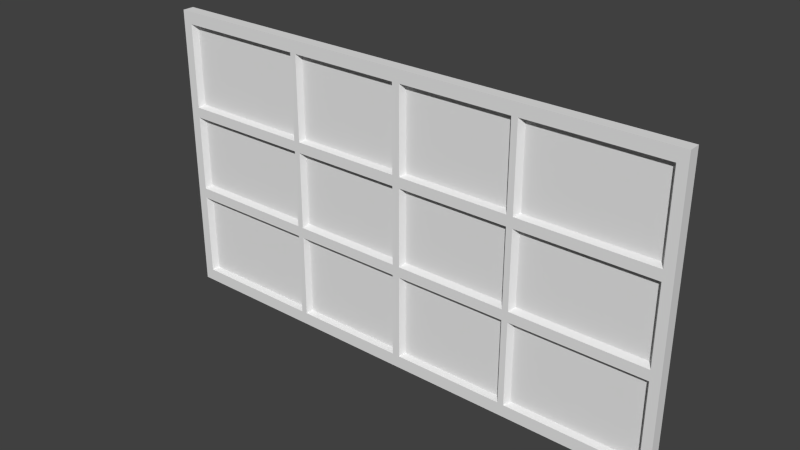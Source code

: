 # Source: fenetres.blend  (saved by Blender 2.77.0; exported with 4.5.12 LTS)
import bpy
from mathutils import Matrix  # noqa: F401  (used for matrix-valued properties, if any)

bpy.ops.wm.read_factory_settings(use_empty=True)
scene = bpy.context.scene
scene.name = 'Scene'

# ---- collections
col_collection_1 = bpy.data.collections.new('Collection 1'); scene.collection.children.link(col_collection_1)

# ---- materials (node trees are filled in below, after node groups)
mat_material = bpy.data.materials.new('Material')
mat_material.alpha_threshold = 0.0
mat_material.use_transparent_shadow = False
mat_material.roughness = 0.5
mat_material.line_color = (0.0, 0.0, 0.0, 1.0)

# ---- material node trees

# ---- world
world_world = bpy.data.worlds.new('World'); scene.world = world_world
world_world.color = (0.05088, 0.05088, 0.05088)
world_world.use_sun_shadow = False
world_world.sun_shadow_jitter_overblur = 0.0
world_world.cycles.sampling_method = 'NONE'
world_world.cycles.sample_map_resolution = 256

# ---- meshes
me_cube = bpy.data.meshes.new('Cube')
me_cube.from_pydata([(-0.4275, 0.01, 0.5), (-0.4275, 0.01, 0.45), (-0.855, 0.01, 0.45), (-0.855, -0.01, 0.45), (-0.9, 0.01, 0.5), (-0.855, 0.01, 0.5), (-0.9, 0.01, 0.45), (-0.4275, -0.01, 0.45), (-0.3847, 0.01, 0.45), (-0.3848, -0.01, 0.45), (-0.3847, 0.01, 0.5), (-0.02268, 0.01, 0.45), (-0.02268, -0.01, 0.45), (-0.02268, 0.01, 0.5), (-0.855, 0.01, 0.1763), (-0.4275, -0.01, 0.1763), (-0.855, -0.01, 0.1763), (-0.9, 0.01, 0.1763), (-0.4275, 0.01, 0.1763), (-0.3847, 0.01, 0.1763), (-0.3848, -0.01, 0.1763), (-0.02268, -0.01, 0.1763), (-0.02268, 0.01, 0.1763), (-0.4275, -0.01, 0.122), (-0.855, -0.01, 0.122), (-0.3848, -0.01, 0.122), (-0.02268, -0.01, 0.122), (-0.855, 0.01, 0.129), (-0.9, 0.01, 0.129), (-0.4275, 0.01, 0.129), (-0.3847, 0.01, 0.129), (-0.02268, 0.01, 0.129), (-0.8671, -0.03, 0.4578), (-0.9, -0.03, 0.5), (-0.855, -0.03, 0.5), (-0.9, -0.03, 0.45), (-0.4154, -0.03, 0.4578), (-0.4275, -0.03, 0.5), (-0.3848, -0.03, 0.5), (-0.3944, -0.03, 0.4573), (-0.02268, -0.03, 0.5), (-0.01301, -0.03, 0.4573), (-0.4154, -0.03, 0.1685), (-0.8671, -0.03, 0.1685), (-0.9, -0.03, 0.1763), (-0.3944, -0.03, 0.169), (-0.01301, -0.03, 0.169), (-0.4153, -0.03, 0.1327), (-0.8672, -0.03, 0.1327), (-0.3947, -0.03, 0.1326), (-0.01272, -0.03, 0.1326), (-0.9, -0.03, 0.129), (0.4275, 0.01, 0.5), (0.4275, 0.01, 0.45), (0.855, 0.01, 0.45), (0.855, -0.01, 0.45), (0.9, 0.01, 0.5), (0.855, 0.01, 0.5), (0.9, 0.01, 0.45), (0.4275, -0.01, 0.45), (0.3847, 0.01, 0.45), (0.3848, -0.01, 0.45), (0.3847, 0.01, 0.5), (0.02268, 0.01, 0.45), (0.02268, -0.01, 0.45), (0.02268, 0.01, 0.5), (0.855, 0.01, 0.1763), (0.4275, -0.01, 0.1763), (0.855, -0.01, 0.1763), (0.9, 0.01, 0.1763), (0.4275, 0.01, 0.1763), (0.3847, 0.01, 0.1763), (0.3848, -0.01, 0.1763), (0.02268, -0.01, 0.1763), (0.02268, 0.01, 0.1763), (0.4275, -0.01, 0.122), (0.855, -0.01, 0.122), (0.3848, -0.01, 0.122), (0.02268, -0.01, 0.122), (0.855, 0.01, 0.129), (0.9, 0.01, 0.129), (0.4275, 0.01, 0.129), (0.3847, 0.01, 0.129), (0.02268, 0.01, 0.129), (0.8671, -0.03, 0.4578), (0.9, -0.03, 0.5), (0.855, -0.03, 0.5), (0.9, -0.03, 0.45), (0.4154, -0.03, 0.4578), (0.4275, -0.03, 0.5), (0.3848, -0.03, 0.5), (0.3944, -0.03, 0.4573), (0.02268, -0.03, 0.5), (0.01301, -0.03, 0.4573), (0.4154, -0.03, 0.1685), (0.8671, -0.03, 0.1685), (0.9, -0.03, 0.1763), (0.3944, -0.03, 0.169), (0.01301, -0.03, 0.169), (0.4153, -0.03, 0.1327), (0.8672, -0.03, 0.1327), (0.3947, -0.03, 0.1326), (0.01272, -0.03, 0.1326), (0.9, -0.03, 0.129), (-0.4275, 0.01, -0.5), (-0.4275, 0.01, -0.45), (-0.855, 0.01, -0.45), (-0.855, -0.01, -0.45), (-0.9, 0.01, -0.5), (-0.855, 0.01, -0.5), (-0.9, 0.01, -0.45), (-0.4275, -0.01, -0.45), (-0.3847, 0.01, -0.45), (-0.3848, -0.01, -0.45), (-0.3847, 0.01, -0.5), (-0.02268, 0.01, -0.45), (-0.02268, -0.01, -0.45), (-0.02268, 0.01, -0.5), (-0.855, 0.01, -0.1763), (-0.4275, -0.01, -0.1763), (-0.855, -0.01, -0.1763), (-0.9, 0.01, -0.1763), (-0.4275, 0.01, -0.1763), (-0.3847, 0.01, -0.1763), (-0.3848, -0.01, -0.1763), (-0.02268, -0.01, -0.1763), (-0.02268, 0.01, -0.1763), (-0.4275, -0.01, -0.122), (-0.855, -0.01, -0.122), (-0.3848, -0.01, -0.122), (-0.02268, -0.01, -0.122), (-0.855, 0.01, -0.129), (-0.9, 0.01, -0.129), (-0.4275, 0.01, -0.129), (-0.3847, 0.01, -0.129), (-0.02268, 0.01, -0.129), (-0.8671, -0.03, -0.4578), (-0.9, -0.03, -0.5), (-0.855, -0.03, -0.5), (-0.9, -0.03, -0.45), (-0.4154, -0.03, -0.4578), (-0.4275, -0.03, -0.5), (-0.3848, -0.03, -0.5), (-0.3944, -0.03, -0.4573), (-0.02268, -0.03, -0.5), (-0.01301, -0.03, -0.4573), (-0.4154, -0.03, -0.1685), (-0.8671, -0.03, -0.1685), (-0.9, -0.03, -0.1763), (-0.3944, -0.03, -0.169), (-0.01301, -0.03, -0.169), (-0.4153, -0.03, -0.1327), (-0.8672, -0.03, -0.1327), (-0.3947, -0.03, -0.1326), (-0.01272, -0.03, -0.1326), (-0.9, -0.03, -0.129), (0.4275, 0.01, -0.5), (0.4275, 0.01, -0.45), (0.855, 0.01, -0.45), (0.855, -0.01, -0.45), (0.9, 0.01, -0.5), (0.855, 0.01, -0.5), (0.9, 0.01, -0.45), (0.4275, -0.01, -0.45), (0.3847, 0.01, -0.45), (0.3848, -0.01, -0.45), (0.3847, 0.01, -0.5), (0.02268, 0.01, -0.45), (0.02268, -0.01, -0.45), (0.02268, 0.01, -0.5), (0.855, 0.01, -0.1763), (0.4275, -0.01, -0.1763), (0.855, -0.01, -0.1763), (0.9, 0.01, -0.1763), (0.4275, 0.01, -0.1763), (0.3847, 0.01, -0.1763), (0.3848, -0.01, -0.1763), (0.02268, -0.01, -0.1763), (0.02268, 0.01, -0.1763), (0.4275, -0.01, -0.122), (0.855, -0.01, -0.122), (0.3848, -0.01, -0.122), (0.02268, -0.01, -0.122), (0.855, 0.01, -0.129), (0.9, 0.01, -0.129), (0.4275, 0.01, -0.129), (0.3847, 0.01, -0.129), (0.02268, 0.01, -0.129), (0.8671, -0.03, -0.4578), (0.9, -0.03, -0.5), (0.855, -0.03, -0.5), (0.9, -0.03, -0.45), (0.4154, -0.03, -0.4578), (0.4275, -0.03, -0.5), (0.3848, -0.03, -0.5), (0.3944, -0.03, -0.4573), (0.02268, -0.03, -0.5), (0.01301, -0.03, -0.4573), (0.4154, -0.03, -0.1685), (0.8671, -0.03, -0.1685), (0.9, -0.03, -0.1763), (0.3944, -0.03, -0.169), (0.01301, -0.03, -0.169), (0.4153, -0.03, -0.1327), (0.8672, -0.03, -0.1327), (0.3947, -0.03, -0.1326), (0.01272, -0.03, -0.1326), (0.9, -0.03, -0.129)], [], [(9, 12, 41, 39), (0, 1, 2, 5), (5, 2, 6, 4), (10, 8, 1, 0), (15, 7, 3, 16), (12, 21, 46, 41), (13, 11, 8, 10), (21, 12, 9, 20), (16, 3, 32, 43), (11, 22, 19, 8), (8, 19, 18, 1), (2, 14, 17, 6), (1, 18, 14, 2), (21, 20, 45, 46), (22, 31, 30, 19), (19, 30, 29, 18), (14, 27, 28, 17), (18, 29, 27, 14), (45, 39, 36, 42), (32, 34, 33, 35), (39, 38, 37, 36), (43, 32, 35, 44), (36, 37, 34, 32), (41, 40, 38, 39), (50, 46, 45, 49), (48, 43, 44, 51), (47, 42, 43, 48), (49, 45, 42, 47), (24, 23, 47, 48), (3, 7, 36, 32), (7, 15, 42, 36), (25, 26, 50, 49), (20, 9, 39, 45), (15, 16, 43, 42), (61, 91, 93, 64), (52, 57, 54, 53), (57, 56, 58, 54), (62, 52, 53, 60), (109, 104, 141, 138), (67, 68, 55, 59), (64, 93, 98, 73), (65, 62, 60, 63), (108, 109, 138, 137), (73, 72, 61, 64), (68, 95, 84, 55), (63, 60, 71, 74), (104, 114, 142, 141), (60, 53, 70, 71), (54, 58, 69, 66), (53, 54, 66, 70), (114, 117, 144, 142), (73, 98, 97, 72), (196, 144, 117, 169), (74, 71, 82, 83), (71, 70, 81, 82), (66, 69, 80, 79), (70, 66, 79, 81), (97, 94, 88, 91), (84, 87, 85, 86), (91, 88, 89, 90), (95, 96, 87, 84), (88, 84, 86, 89), (93, 91, 90, 92), (102, 101, 97, 98), (100, 103, 96, 95), (99, 100, 95, 94), (101, 99, 94, 97), (25, 129, 130, 26), (207, 103, 100, 204), (76, 75, 179, 180), (76, 100, 99, 75), (75, 99, 203, 179), (55, 84, 88, 59), (59, 88, 94, 67), (77, 101, 102, 78), (72, 97, 91, 61), (67, 94, 95, 68), (113, 143, 145, 116), (190, 161, 160, 189), (22, 74, 83, 31), (11, 63, 74, 22), (126, 135, 187, 178), (194, 166, 156, 193), (104, 109, 106, 105), (190, 193, 156, 161), (82, 186, 187, 83), (29, 30, 134, 133), (30, 31, 135, 134), (109, 108, 110, 106), (114, 104, 105, 112), (81, 185, 186, 82), (119, 120, 107, 111), (187, 135, 31, 83), (116, 145, 150, 125), (196, 169, 166, 194), (117, 114, 112, 115), (27, 29, 133, 131), (13, 65, 63, 11), (115, 126, 178, 167), (125, 124, 113, 116), (47, 151, 153, 49), (51, 155, 152, 48), (120, 147, 136, 107), (115, 112, 123, 126), (80, 184, 183, 79), (112, 105, 122, 123), (106, 110, 121, 118), (105, 106, 118, 122), (160, 162, 191, 189), (125, 150, 149, 124), (79, 183, 185, 81), (191, 162, 173, 200), (202, 150, 145, 197), (126, 123, 134, 135), (123, 122, 133, 134), (118, 121, 132, 131), (122, 118, 131, 133), (149, 146, 140, 143), (136, 139, 137, 138), (143, 140, 141, 142), (147, 148, 139, 136), (140, 136, 138, 141), (145, 143, 142, 144), (78, 102, 206, 182), (26, 130, 154, 50), (50, 102, 98, 46), (154, 153, 149, 150), (152, 155, 148, 147), (151, 152, 147, 146), (153, 151, 146, 149), (128, 152, 151, 127), (28, 27, 131, 132), (107, 136, 140, 111), (111, 140, 146, 119), (129, 153, 154, 130), (124, 149, 143, 113), (117, 115, 167, 169), (23, 127, 151, 47), (119, 146, 147, 120), (165, 168, 197, 195), (58, 87, 96, 69), (52, 62, 90, 89), (92, 65, 13, 40), (57, 52, 89, 86), (103, 207, 184, 80), (156, 157, 158, 161), (69, 96, 103, 80), (5, 34, 37, 0), (108, 137, 139, 110), (0, 37, 38, 10), (161, 158, 162, 160), (166, 164, 157, 156), (51, 28, 132, 155), (171, 163, 159, 172), (56, 57, 86, 85), (168, 177, 202, 197), (207, 200, 173, 184), (169, 167, 164, 166), (4, 33, 34, 5), (121, 148, 155, 132), (62, 65, 92, 90), (177, 168, 165, 176), (24, 48, 152, 128), (41, 93, 92, 40), (172, 159, 188, 199), (167, 178, 175, 164), (17, 28, 51, 44), (164, 175, 174, 157), (158, 170, 173, 162), (157, 174, 170, 158), (6, 17, 44, 35), (177, 176, 201, 202), (56, 85, 87, 58), (4, 6, 35, 33), (145, 144, 196, 197), (178, 187, 186, 175), (175, 186, 185, 174), (170, 183, 184, 173), (174, 185, 183, 170), (201, 195, 192, 198), (188, 190, 189, 191), (195, 194, 193, 192), (199, 188, 191, 200), (192, 193, 190, 188), (197, 196, 194, 195), (206, 102, 50, 154), (202, 206, 154, 150), (46, 98, 93, 41), (206, 202, 201, 205), (204, 199, 200, 207), (203, 198, 199, 204), (205, 201, 198, 203), (24, 128, 127, 23), (204, 100, 76, 180), (77, 78, 182, 181), (180, 179, 203, 204), (110, 139, 148, 121), (181, 205, 101, 77), (159, 163, 192, 188), (163, 171, 198, 192), (181, 182, 206, 205), (176, 165, 195, 201), (10, 38, 40, 13), (25, 49, 153, 129), (171, 172, 199, 198), (205, 203, 99, 101)])
_uv = me_cube.uv_layers.new(name='UVMap')
_uv.uv.foreach_set('vector', [0.2403, 0.9121, 0.3508, 0.9121, 0.3538, 0.9186, 0.2374, 0.9186, 0.1444, 0.0002371, 0.1444, 0.01549, 0.01397, 0.01549, 0.01397, 0.0002372, 0.01397, 0.0002372, 0.01397, 0.01549, 0.0002369, 0.01549, 0.0002369, 0.0002372, 0.1575, 0.0002371, 0.1575, 0.01549, 0.1444, 0.01549, 0.1444, 0.0002371, 0.1914, 0.827, 0.1914, 0.9105, 0.06097, 0.9105, 0.06097, 0.827, 0.3508, 0.9121, 0.3508, 0.8286, 0.3576, 0.8263, 0.3576, 0.9143, 0.2679, 0.0002371, 0.2679, 0.01549, 0.1575, 0.01549, 0.1575, 0.0002371, 0.3508, 0.8286, 0.3508, 0.9121, 0.2403, 0.9121, 0.2403, 0.8286, 0.06097, 0.827, 0.06097, 0.9105, 0.05383, 0.9129, 0.05383, 0.8246, 0.2679, 0.01549, 0.2679, 0.09902, 0.1575, 0.09902, 0.1575, 0.01549, 0.1575, 0.01549, 0.1575, 0.09902, 0.1444, 0.09902, 0.1444, 0.01549, 0.01397, 0.01549, 0.01397, 0.09902, 0.000237, 0.09902, 0.0002369, 0.01549, 0.1444, 0.01549, 0.1444, 0.09902, 0.01397, 0.09902, 0.01397, 0.01549, 0.3508, 0.8286, 0.2403, 0.8286, 0.2374, 0.8221, 0.3538, 0.8221, 0.2679, 0.09902, 0.2679, 0.1134, 0.1575, 0.1134, 0.1575, 0.09902, 0.1575, 0.09902, 0.1575, 0.1134, 0.1444, 0.1134, 0.1444, 0.09902, 0.01397, 0.09902, 0.01397, 0.1134, 0.000237, 0.1134, 0.000237, 0.09902, 0.1444, 0.09902, 0.1444, 0.1134, 0.01397, 0.1134, 0.01397, 0.09902, 0.1683, 0.5316, 0.1683, 0.6196, 0.1619, 0.6197, 0.1619, 0.5315, 0.02404, 0.6197, 0.02775, 0.6326, 0.01402, 0.6326, 0.01402, 0.6174, 0.1683, 0.6196, 0.1712, 0.6326, 0.1582, 0.6326, 0.1619, 0.6197, 0.02404, 0.5315, 0.02404, 0.6197, 0.01402, 0.6174, 0.01402, 0.5338, 0.1619, 0.6197, 0.1582, 0.6326, 0.02775, 0.6326, 0.02404, 0.6197, 0.2847, 0.6196, 0.2817, 0.6326, 0.1712, 0.6326, 0.1683, 0.6196, 0.2847, 0.5205, 0.2847, 0.5316, 0.1683, 0.5316, 0.1682, 0.5205, 0.02402, 0.5205, 0.02404, 0.5315, 0.01402, 0.5338, 0.01402, 0.5194, 0.1619, 0.5205, 0.1619, 0.5315, 0.02404, 0.5315, 0.02402, 0.5205, 0.1682, 0.5205, 0.1683, 0.5316, 0.1619, 0.5315, 0.1619, 0.5205, 0.05959, 0.7794, 0.19, 0.7794, 0.1938, 0.7863, 0.05586, 0.7863, 0.06097, 0.9105, 0.1914, 0.9105, 0.1951, 0.9171, 0.05727, 0.9171, 0.1914, 0.9105, 0.1914, 0.827, 0.1985, 0.8246, 0.1985, 0.9129, 0.2349, 0.7815, 0.3454, 0.7815, 0.3484, 0.7884, 0.2319, 0.7884, 0.2403, 0.8286, 0.2403, 0.9121, 0.2336, 0.9143, 0.2336, 0.8263, 0.1914, 0.827, 0.06097, 0.827, 0.05727, 0.8204, 0.1951, 0.8204, 0.498, 0.9121, 0.5009, 0.9186, 0.3846, 0.9186, 0.3875, 0.9121, 0.4053, 0.0002371, 0.5357, 0.0002369, 0.5357, 0.01549, 0.4053, 0.01549, 0.5357, 0.0002369, 0.5495, 0.0002369, 0.5495, 0.01549, 0.5357, 0.01549, 0.3922, 0.0002371, 0.4053, 0.0002371, 0.4053, 0.01549, 0.3922, 0.01549, 0.3973, 0.9728, 0.5278, 0.9728, 0.5278, 0.985, 0.3973, 0.985, 0.5393, 0.8303, 0.6698, 0.8303, 0.6698, 0.9138, 0.5393, 0.9138, 0.3875, 0.9121, 0.3807, 0.9143, 0.3807, 0.8263, 0.3875, 0.8286, 0.2818, 0.0002371, 0.3922, 0.0002371, 0.3922, 0.01549, 0.2818, 0.01549, 0.3836, 0.9728, 0.3973, 0.9728, 0.3973, 0.985, 0.3836, 0.985, 0.3875, 0.8286, 0.498, 0.8286, 0.498, 0.9121, 0.3875, 0.9121, 0.6698, 0.8303, 0.6769, 0.8279, 0.6769, 0.9162, 0.6698, 0.9138, 0.2818, 0.01549, 0.3922, 0.01549, 0.3922, 0.09902, 0.2818, 0.09902, 0.5278, 0.9728, 0.5408, 0.9728, 0.5408, 0.985, 0.5278, 0.985, 0.3922, 0.01549, 0.4053, 0.01549, 0.4053, 0.09902, 0.3922, 0.09902, 0.5357, 0.01549, 0.5495, 0.01549, 0.5495, 0.09902, 0.5357, 0.09902, 0.4053, 0.01549, 0.5357, 0.01549, 0.5357, 0.09902, 0.4053, 0.09902, 0.5408, 0.9728, 0.6513, 0.9728, 0.6513, 0.985, 0.5408, 0.985, 0.3875, 0.8286, 0.3846, 0.8221, 0.5009, 0.8221, 0.498, 0.8286, 0.6651, 0.985, 0.6513, 0.985, 0.6513, 0.9728, 0.6651, 0.9728, 0.2818, 0.09902, 0.3922, 0.09902, 0.3922, 0.1134, 0.2818, 0.1134, 0.3922, 0.09902, 0.4053, 0.09902, 0.4053, 0.1134, 0.3922, 0.1134, 0.5357, 0.09902, 0.5495, 0.09902, 0.5495, 0.1134, 0.5357, 0.1134, 0.4053, 0.09902, 0.5357, 0.09902, 0.5357, 0.1134, 0.4053, 0.1134, 0.409, 0.5316, 0.4154, 0.5315, 0.4154, 0.6197, 0.409, 0.6196, 0.5532, 0.6197, 0.5632, 0.6174, 0.5632, 0.6326, 0.5495, 0.6326, 0.409, 0.6196, 0.4154, 0.6197, 0.4191, 0.6326, 0.406, 0.6326, 0.5532, 0.5315, 0.5632, 0.5338, 0.5632, 0.6174, 0.5532, 0.6197, 0.4154, 0.6197, 0.5532, 0.6197, 0.5495, 0.6326, 0.4191, 0.6326, 0.2926, 0.6196, 0.409, 0.6196, 0.406, 0.6326, 0.2955, 0.6326, 0.2925, 0.5205, 0.4091, 0.5205, 0.409, 0.5316, 0.2926, 0.5316, 0.5532, 0.5205, 0.5632, 0.5194, 0.5632, 0.5338, 0.5532, 0.5315, 0.4153, 0.5205, 0.5532, 0.5205, 0.5532, 0.5315, 0.4154, 0.5315, 0.4091, 0.5205, 0.4153, 0.5205, 0.4154, 0.5315, 0.409, 0.5316, 0.2349, 0.7815, 0.2349, 0.7071, 0.3454, 0.7071, 0.3454, 0.7815, 0.5632, 0.4407, 0.5632, 0.5194, 0.5532, 0.5205, 0.5532, 0.4396, 0.6728, 0.7912, 0.5424, 0.7912, 0.5424, 0.7168, 0.6728, 0.7168, 0.6728, 0.7912, 0.6765, 0.7981, 0.5386, 0.7981, 0.5424, 0.7912, 0.5424, 0.7912, 0.5352, 0.7945, 0.5352, 0.7135, 0.5424, 0.7168, 0.6698, 0.9138, 0.6735, 0.9204, 0.5356, 0.9204, 0.5393, 0.9138, 0.5393, 0.9138, 0.5322, 0.9162, 0.5322, 0.8279, 0.5393, 0.8303, 0.4946, 0.7861, 0.4976, 0.793, 0.3811, 0.793, 0.3841, 0.7861, 0.498, 0.8286, 0.5048, 0.8263, 0.5048, 0.9143, 0.498, 0.9121, 0.5393, 0.8303, 0.5356, 0.8238, 0.6735, 0.8238, 0.6698, 0.8303, 0.7837, 0.5263, 0.7807, 0.5198, 0.8971, 0.5198, 0.8942, 0.5263, 0.9191, 0.985, 0.9191, 0.9728, 0.9328, 0.9728, 0.9328, 0.985, 0.2679, 0.09902, 0.2818, 0.09902, 0.2818, 0.1134, 0.2679, 0.1134, 0.2679, 0.01549, 0.2818, 0.01549, 0.2818, 0.09902, 0.2679, 0.09902, 0.2679, 0.2066, 0.2679, 0.1922, 0.2818, 0.1922, 0.2818, 0.2066, 0.7756, 0.985, 0.7756, 0.9728, 0.7887, 0.9728, 0.7887, 0.985, 0.1444, 0.3054, 0.01397, 0.3054, 0.01397, 0.2901, 0.1444, 0.2901, 0.9191, 0.985, 0.7887, 0.985, 0.7887, 0.9728, 0.9191, 0.9728, 0.3922, 0.1134, 0.3922, 0.1922, 0.2818, 0.1922, 0.2818, 0.1134, 0.1444, 0.1134, 0.1575, 0.1134, 0.1575, 0.1922, 0.1444, 0.1922, 0.1575, 0.1134, 0.2679, 0.1134, 0.2679, 0.1922, 0.1575, 0.1922, 0.01397, 0.3054, 0.000237, 0.3054, 0.0002369, 0.2901, 0.01397, 0.2901, 0.1575, 0.3054, 0.1444, 0.3054, 0.1444, 0.2901, 0.1575, 0.2901, 0.4053, 0.1134, 0.4053, 0.1922, 0.3922, 0.1922, 0.3922, 0.1134, 0.7363, 0.6109, 0.6058, 0.6109, 0.6058, 0.5274, 0.7363, 0.5274, 0.2818, 0.1922, 0.2679, 0.1922, 0.2679, 0.1134, 0.2818, 0.1134, 0.8942, 0.5263, 0.9009, 0.5241, 0.9009, 0.6121, 0.8942, 0.6098, 0.6651, 0.985, 0.6651, 0.9728, 0.7756, 0.9728, 0.7756, 0.985, 0.2679, 0.3054, 0.1575, 0.3054, 0.1575, 0.2901, 0.2679, 0.2901, 0.01397, 0.1134, 0.1444, 0.1134, 0.1444, 0.1922, 0.01397, 0.1922, 0.2679, 0.0002371, 0.2818, 0.0002371, 0.2818, 0.01549, 0.2679, 0.01549, 0.2679, 0.2901, 0.2679, 0.2066, 0.2818, 0.2066, 0.2818, 0.2901, 0.8942, 0.6098, 0.7837, 0.6098, 0.7837, 0.5263, 0.8942, 0.5263, 0.1619, 0.5205, 0.1619, 0.4396, 0.1682, 0.4396, 0.1682, 0.5205, 0.01402, 0.5194, 0.01402, 0.4407, 0.02402, 0.4396, 0.02402, 0.5205, 0.6058, 0.6109, 0.5987, 0.6133, 0.5987, 0.525, 0.6058, 0.5274, 0.2679, 0.2901, 0.1575, 0.2901, 0.1575, 0.2066, 0.2679, 0.2066, 0.5495, 0.1134, 0.5495, 0.1922, 0.5357, 0.1922, 0.5357, 0.1134, 0.1575, 0.2901, 0.1444, 0.2901, 0.1444, 0.2066, 0.1575, 0.2066, 0.01397, 0.2901, 0.0002369, 0.2901, 0.000237, 0.2066, 0.01397, 0.2066, 0.1444, 0.2901, 0.01397, 0.2901, 0.01397, 0.2066, 0.1444, 0.2066, 0.9309, 0.9566, 0.9156, 0.9566, 0.9156, 0.9444, 0.9309, 0.9444, 0.8942, 0.6098, 0.8971, 0.6163, 0.7807, 0.6163, 0.7837, 0.6098, 0.5357, 0.1134, 0.5357, 0.1922, 0.4053, 0.1922, 0.4053, 0.1134, 0.9156, 0.9444, 0.9156, 0.9566, 0.8321, 0.9566, 0.8321, 0.9444, 0.2926, 0.4285, 0.2847, 0.4285, 0.2847, 0.3405, 0.2926, 0.3405, 0.2679, 0.2066, 0.1575, 0.2066, 0.1575, 0.1922, 0.2679, 0.1922, 0.1575, 0.2066, 0.1444, 0.2066, 0.1444, 0.1922, 0.1575, 0.1922, 0.01397, 0.2066, 0.000237, 0.2066, 0.000237, 0.1922, 0.01397, 0.1922, 0.1444, 0.2066, 0.01397, 0.2066, 0.01397, 0.1922, 0.1444, 0.1922, 0.1683, 0.4285, 0.1619, 0.4286, 0.1619, 0.3404, 0.1683, 0.3405, 0.02404, 0.3404, 0.01402, 0.3427, 0.01402, 0.3275, 0.02775, 0.3275, 0.1683, 0.3405, 0.1619, 0.3404, 0.1582, 0.3275, 0.1712, 0.3275, 0.02404, 0.4286, 0.01402, 0.4263, 0.01402, 0.3427, 0.02404, 0.3404, 0.1619, 0.3404, 0.02404, 0.3404, 0.02775, 0.3275, 0.1582, 0.3275, 0.2847, 0.3405, 0.1683, 0.3405, 0.1712, 0.3275, 0.2817, 0.3275, 0.3841, 0.7861, 0.3773, 0.7893, 0.3773, 0.7084, 0.3841, 0.7116, 0.3454, 0.7815, 0.3454, 0.7071, 0.3522, 0.7038, 0.3522, 0.7847, 0.2847, 0.5205, 0.2925, 0.5205, 0.2926, 0.5316, 0.2847, 0.5316, 0.2847, 0.4396, 0.1682, 0.4396, 0.1683, 0.4285, 0.2847, 0.4285, 0.02402, 0.4396, 0.01402, 0.4407, 0.01402, 0.4263, 0.02404, 0.4286, 0.1619, 0.4396, 0.02402, 0.4396, 0.02404, 0.4286, 0.1619, 0.4286, 0.1682, 0.4396, 0.1619, 0.4396, 0.1619, 0.4286, 0.1683, 0.4285, 0.05959, 0.705, 0.05586, 0.698, 0.1938, 0.698, 0.19, 0.705, 0.000237, 0.1134, 0.01397, 0.1134, 0.01397, 0.1922, 0.000237, 0.1922, 0.6058, 0.5274, 0.6021, 0.5209, 0.74, 0.5209, 0.7363, 0.5274, 0.7363, 0.5274, 0.7434, 0.525, 0.7434, 0.6133, 0.7363, 0.6109, 0.2349, 0.7071, 0.2319, 0.7002, 0.3484, 0.7002, 0.3454, 0.7071, 0.7837, 0.6098, 0.7769, 0.6121, 0.7769, 0.5241, 0.7837, 0.5263, 0.2679, 0.3054, 0.2679, 0.2901, 0.2818, 0.2901, 0.2818, 0.3054, 0.19, 0.7794, 0.19, 0.705, 0.1972, 0.7017, 0.1972, 0.7827, 0.7363, 0.6109, 0.74, 0.6175, 0.6021, 0.6175, 0.6058, 0.6109, 0.7741, 0.3398, 0.6636, 0.3398, 0.6607, 0.3333, 0.777, 0.3333, 0.641, 0.9566, 0.641, 0.9444, 0.7245, 0.9444, 0.7245, 0.9566, 0.4816, 0.9566, 0.4685, 0.9566, 0.4685, 0.9444, 0.4816, 0.9444, 0.3581, 0.9444, 0.3581, 0.9566, 0.3442, 0.9566, 0.3442, 0.9444, 0.612, 0.9566, 0.4816, 0.9566, 0.4816, 0.9444, 0.612, 0.9444, 0.7389, 0.9444, 0.8177, 0.9444, 0.8177, 0.9566, 0.7389, 0.9566, 0.4053, 0.3054, 0.4053, 0.2901, 0.5357, 0.2901, 0.5357, 0.3054, 0.7245, 0.9566, 0.7245, 0.9444, 0.7389, 0.9444, 0.7389, 0.9566, 0.09025, 0.9566, 0.09025, 0.9444, 0.2207, 0.9444, 0.2207, 0.9566, 0.3836, 0.9728, 0.3836, 0.985, 0.3684, 0.985, 0.3684, 0.9728, 0.2207, 0.9566, 0.2207, 0.9444, 0.2337, 0.9444, 0.2337, 0.9566, 0.5357, 0.3054, 0.5357, 0.2901, 0.5495, 0.2901, 0.5495, 0.3054, 0.3922, 0.3054, 0.3922, 0.2901, 0.4053, 0.2901, 0.4053, 0.3054, 0.1917, 0.985, 0.1917, 0.9728, 0.2704, 0.9728, 0.2704, 0.985, 0.813, 0.4269, 0.813, 0.3434, 0.9434, 0.3434, 0.9434, 0.4269, 0.6257, 0.9566, 0.612, 0.9566, 0.612, 0.9444, 0.6257, 0.9444, 0.6636, 0.3398, 0.6636, 0.4233, 0.6568, 0.4256, 0.6568, 0.3376, 0.8177, 0.9444, 0.8321, 0.9444, 0.8321, 0.9566, 0.8177, 0.9566, 0.2818, 0.3054, 0.2818, 0.2901, 0.3922, 0.2901, 0.3922, 0.3054, 0.07652, 0.9566, 0.07652, 0.9444, 0.09025, 0.9444, 0.09025, 0.9566, 0.2848, 0.9728, 0.2848, 0.985, 0.2704, 0.985, 0.2704, 0.9728, 0.4685, 0.9566, 0.3581, 0.9566, 0.3581, 0.9444, 0.4685, 0.9444, 0.6636, 0.4233, 0.6636, 0.3398, 0.7741, 0.3398, 0.7741, 0.4233, 0.05959, 0.7794, 0.05244, 0.7827, 0.05244, 0.7017, 0.05959, 0.705, 0.2847, 0.6196, 0.2926, 0.6196, 0.2955, 0.6326, 0.2817, 0.6326, 0.9434, 0.4269, 0.9434, 0.3434, 0.9506, 0.341, 0.9506, 0.4293, 0.2818, 0.2901, 0.2818, 0.2066, 0.3922, 0.2066, 0.3922, 0.2901, 0.1773, 0.9728, 0.1917, 0.9728, 0.1917, 0.985, 0.1773, 0.985, 0.3922, 0.2901, 0.3922, 0.2066, 0.4053, 0.2066, 0.4053, 0.2901, 0.5357, 0.2901, 0.5357, 0.2066, 0.5495, 0.2066, 0.5495, 0.2901, 0.4053, 0.2901, 0.4053, 0.2066, 0.5357, 0.2066, 0.5357, 0.2901, 0.09375, 0.9728, 0.1773, 0.9728, 0.1773, 0.985, 0.09375, 0.985, 0.6636, 0.4233, 0.7741, 0.4233, 0.777, 0.4298, 0.6607, 0.4298, 0.6257, 0.9566, 0.6257, 0.9444, 0.641, 0.9444, 0.641, 0.9566, 0.07849, 0.9728, 0.09375, 0.9728, 0.09375, 0.985, 0.07849, 0.985, 0.2847, 0.3405, 0.2817, 0.3275, 0.2955, 0.3275, 0.2926, 0.3405, 0.2818, 0.2066, 0.2818, 0.1922, 0.3922, 0.1922, 0.3922, 0.2066, 0.3922, 0.2066, 0.3922, 0.1922, 0.4053, 0.1922, 0.4053, 0.2066, 0.5357, 0.2066, 0.5357, 0.1922, 0.5495, 0.1922, 0.5495, 0.2066, 0.4053, 0.2066, 0.4053, 0.1922, 0.5357, 0.1922, 0.5357, 0.2066, 0.409, 0.4285, 0.409, 0.3405, 0.4154, 0.3404, 0.4154, 0.4286, 0.5532, 0.3404, 0.5495, 0.3275, 0.5632, 0.3275, 0.5632, 0.3427, 0.409, 0.3405, 0.406, 0.3275, 0.4191, 0.3275, 0.4154, 0.3404, 0.5532, 0.4286, 0.5532, 0.3404, 0.5632, 0.3427, 0.5632, 0.4263, 0.4154, 0.3404, 0.4191, 0.3275, 0.5495, 0.3275, 0.5532, 0.3404, 0.2926, 0.3405, 0.2955, 0.3275, 0.406, 0.3275, 0.409, 0.3405, 0.2925, 0.4396, 0.2925, 0.5205, 0.2847, 0.5205, 0.2847, 0.4396, 0.2926, 0.4285, 0.2925, 0.4396, 0.2847, 0.4396, 0.2847, 0.4285, 0.2847, 0.5316, 0.2926, 0.5316, 0.2926, 0.6196, 0.2847, 0.6196, 0.2925, 0.4396, 0.2926, 0.4285, 0.409, 0.4285, 0.4091, 0.4396, 0.5532, 0.4396, 0.5532, 0.4286, 0.5632, 0.4263, 0.5632, 0.4407, 0.4153, 0.4396, 0.4154, 0.4286, 0.5532, 0.4286, 0.5532, 0.4396, 0.4091, 0.4396, 0.409, 0.4285, 0.4154, 0.4286, 0.4153, 0.4396, 0.05959, 0.7794, 0.05959, 0.705, 0.19, 0.705, 0.19, 0.7794, 0.68, 0.7135, 0.68, 0.7945, 0.6728, 0.7912, 0.6728, 0.7168, 0.4946, 0.7861, 0.3841, 0.7861, 0.3841, 0.7116, 0.4946, 0.7116, 0.6728, 0.7168, 0.5424, 0.7168, 0.5386, 0.7099, 0.6765, 0.7099, 0.3684, 0.9728, 0.3684, 0.985, 0.2848, 0.985, 0.2848, 0.9728, 0.4946, 0.7116, 0.5014, 0.7084, 0.5014, 0.7893, 0.4946, 0.7861, 0.9434, 0.3434, 0.813, 0.3434, 0.8093, 0.3369, 0.9471, 0.3369, 0.813, 0.3434, 0.813, 0.4269, 0.8058, 0.4293, 0.8058, 0.341, 0.4946, 0.7116, 0.3841, 0.7116, 0.3811, 0.7047, 0.4976, 0.7047, 0.7741, 0.4233, 0.7741, 0.3398, 0.7809, 0.3376, 0.7809, 0.4256, 0.2337, 0.9566, 0.2337, 0.9444, 0.3442, 0.9444, 0.3442, 0.9566, 0.2349, 0.7815, 0.2281, 0.7847, 0.2281, 0.7038, 0.2349, 0.7071, 0.813, 0.4269, 0.9434, 0.4269, 0.9471, 0.4335, 0.8093, 0.4335, 0.4091, 0.4396, 0.4153, 0.4396, 0.4153, 0.5205, 0.4091, 0.5205])
me_cube.materials.append(mat_material)
me_cube.use_remesh_preserve_volume = False
me_cube.use_remesh_preserve_attributes = False
me_cube.use_mirror_vertex_groups = False
me_cube.update()

# ---- objects
ob_cube = bpy.data.objects.new('Cube', me_cube)

# ---- transforms, parenting, visibility, modifiers, constraints
ob_cube.location = (0.007554, 0.0391, 0.3616)
ob_cube.lock_rotations_4d = False
ob_cube.empty_display_type = 'ARROWS'
ob_cube.lineart.crease_threshold = 0.0

# ---- collection membership
col_collection_1.objects.link(ob_cube)

# ---- scene / render settings (as saved in the file)
scene.frame_start = 1; scene.frame_end = 250; scene.frame_set(1)
scene.render.engine = 'BLENDER_EEVEE_NEXT'
scene.render.resolution_percentage = 50
scene.render.dither_intensity = 0.0
scene.cycles.use_denoising = False
scene.cycles.samples = 10
scene.cycles.sampling_pattern = 'TABULATED_SOBOL'
scene.cycles.light_sampling_threshold = 0.0
scene.cycles.use_adaptive_sampling = False
scene.cycles.use_light_tree = False
scene.cycles.blur_glossy = 0.0
scene.cycles.pixel_filter_type = 'GAUSSIAN'
scene.cycles.sample_clamp_indirect = 0.0
scene.view_settings.view_transform = 'Standard'
bpy.context.view_layer.update()

# ---- added for rendering (the .blend has no active camera and no usable light): camera, sun
cam_auto = bpy.data.cameras.new('AutoCamera')
cam_auto.lens = 50.0
cam_auto.sensor_width = 36.0
cam_auto.clip_end = 1000.0
ob_auto_camera = bpy.data.objects.new('AutoCamera', cam_auto)
scene.collection.objects.link(ob_auto_camera)
ob_auto_camera.location = (1.91307, -2.25751, 1.88606)
ob_auto_camera.rotation_euler = (1.09748, -7.21219e-08, 0.694738)
scene.camera = ob_auto_camera
light_auto_sun = bpy.data.lights.new('AutoSun', 'SUN')
light_auto_sun.energy = 3.0
light_auto_sun.angle = 0.0523599
ob_auto_sun = bpy.data.objects.new('AutoSun', light_auto_sun)
scene.collection.objects.link(ob_auto_sun)
ob_auto_sun.rotation_euler = (0.872665, 0.174533, 0.523599)
bpy.context.view_layer.update()
